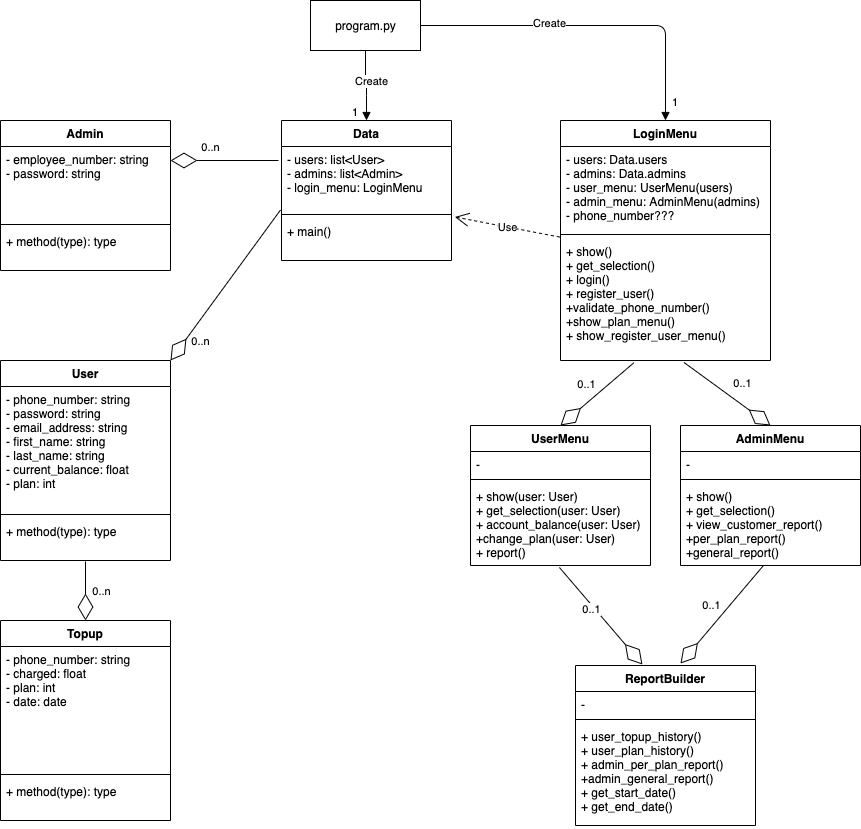

The diagram above was exported from draw.io. Its source (the exported page's mxGraphModel, read from the mxfile embedded in the PNG):
<mxGraphModel dx="591" dy="516" grid="1" gridSize="10" guides="1" tooltips="1" connect="1" arrows="1" fold="1" page="1" pageScale="1" pageWidth="827" pageHeight="1169" math="0" shadow="0">
  <root>
    <mxCell id="0" />
    <mxCell id="1" parent="0" />
    <mxCell id="2" value="Admin" style="swimlane;fontStyle=1;align=center;verticalAlign=top;childLayout=stackLayout;horizontal=1;startSize=26;horizontalStack=0;resizeParent=1;resizeParentMax=0;resizeLast=0;collapsible=1;marginBottom=0;fillColor=none;" parent="1" vertex="1">
      <mxGeometry x="80" y="280" width="170" height="150" as="geometry" />
    </mxCell>
    <mxCell id="3" value="- employee_number: string&#10;- password: string" style="text;strokeColor=none;fillColor=none;align=left;verticalAlign=top;spacingLeft=4;spacingRight=4;overflow=hidden;rotatable=0;points=[[0,0.5],[1,0.5]];portConstraint=eastwest;" parent="2" vertex="1">
      <mxGeometry y="26" width="170" height="74" as="geometry" />
    </mxCell>
    <mxCell id="4" value="" style="line;strokeWidth=1;fillColor=none;align=left;verticalAlign=middle;spacingTop=-1;spacingLeft=3;spacingRight=3;rotatable=0;labelPosition=right;points=[];portConstraint=eastwest;" parent="2" vertex="1">
      <mxGeometry y="100" width="170" height="8" as="geometry" />
    </mxCell>
    <mxCell id="5" value="+ method(type): type" style="text;strokeColor=none;fillColor=none;align=left;verticalAlign=top;spacingLeft=4;spacingRight=4;overflow=hidden;rotatable=0;points=[[0,0.5],[1,0.5]];portConstraint=eastwest;" parent="2" vertex="1">
      <mxGeometry y="108" width="170" height="42" as="geometry" />
    </mxCell>
    <mxCell id="6" value="User" style="swimlane;fontStyle=1;align=center;verticalAlign=top;childLayout=stackLayout;horizontal=1;startSize=26;horizontalStack=0;resizeParent=1;resizeParentMax=0;resizeLast=0;collapsible=1;marginBottom=0;fillColor=none;" parent="1" vertex="1">
      <mxGeometry x="80" y="520" width="170" height="200" as="geometry" />
    </mxCell>
    <mxCell id="7" value="- phone_number: string&#10;- password: string&#10;- email_address: string&#10;- first_name: string&#10;- last_name: string&#10;- current_balance: float&#10;- plan: int" style="text;strokeColor=none;fillColor=none;align=left;verticalAlign=top;spacingLeft=4;spacingRight=4;overflow=hidden;rotatable=0;points=[[0,0.5],[1,0.5]];portConstraint=eastwest;" parent="6" vertex="1">
      <mxGeometry y="26" width="170" height="124" as="geometry" />
    </mxCell>
    <mxCell id="8" value="" style="line;strokeWidth=1;fillColor=none;align=left;verticalAlign=middle;spacingTop=-1;spacingLeft=3;spacingRight=3;rotatable=0;labelPosition=right;points=[];portConstraint=eastwest;" parent="6" vertex="1">
      <mxGeometry y="150" width="170" height="8" as="geometry" />
    </mxCell>
    <mxCell id="9" value="+ method(type): type" style="text;strokeColor=none;fillColor=none;align=left;verticalAlign=top;spacingLeft=4;spacingRight=4;overflow=hidden;rotatable=0;points=[[0,0.5],[1,0.5]];portConstraint=eastwest;" parent="6" vertex="1">
      <mxGeometry y="158" width="170" height="42" as="geometry" />
    </mxCell>
    <mxCell id="10" value="Data" style="swimlane;fontStyle=1;align=center;verticalAlign=top;childLayout=stackLayout;horizontal=1;startSize=26;horizontalStack=0;resizeParent=1;resizeParentMax=0;resizeLast=0;collapsible=1;marginBottom=0;fillColor=none;" parent="1" vertex="1">
      <mxGeometry x="361" y="280" width="170" height="140" as="geometry" />
    </mxCell>
    <mxCell id="11" value="- users: list&lt;User&gt;&#10;- admins: list&lt;Admin&gt;&#10;- login_menu: LoginMenu" style="text;strokeColor=none;fillColor=none;align=left;verticalAlign=top;spacingLeft=4;spacingRight=4;overflow=hidden;rotatable=0;points=[[0,0.5],[1,0.5]];portConstraint=eastwest;" parent="10" vertex="1">
      <mxGeometry y="26" width="170" height="64" as="geometry" />
    </mxCell>
    <mxCell id="12" value="" style="line;strokeWidth=1;fillColor=none;align=left;verticalAlign=middle;spacingTop=-1;spacingLeft=3;spacingRight=3;rotatable=0;labelPosition=right;points=[];portConstraint=eastwest;" parent="10" vertex="1">
      <mxGeometry y="90" width="170" height="8" as="geometry" />
    </mxCell>
    <mxCell id="13" value="+ main()" style="text;strokeColor=none;fillColor=none;align=left;verticalAlign=top;spacingLeft=4;spacingRight=4;overflow=hidden;rotatable=0;points=[[0,0.5],[1,0.5]];portConstraint=eastwest;" parent="10" vertex="1">
      <mxGeometry y="98" width="170" height="42" as="geometry" />
    </mxCell>
    <mxCell id="14" value="LoginMenu" style="swimlane;fontStyle=1;align=center;verticalAlign=top;childLayout=stackLayout;horizontal=1;startSize=26;horizontalStack=0;resizeParent=1;resizeParentMax=0;resizeLast=0;collapsible=1;marginBottom=0;fillColor=none;" parent="1" vertex="1">
      <mxGeometry x="640" y="280" width="210" height="240" as="geometry" />
    </mxCell>
    <mxCell id="15" value="- users: Data.users&#10;- admins: Data.admins&#10;- user_menu: UserMenu(users)&#10;- admin_menu: AdminMenu(admins)&#10;- phone_number???" style="text;strokeColor=none;fillColor=none;align=left;verticalAlign=top;spacingLeft=4;spacingRight=4;overflow=hidden;rotatable=0;points=[[0,0.5],[1,0.5]];portConstraint=eastwest;" parent="14" vertex="1">
      <mxGeometry y="26" width="210" height="84" as="geometry" />
    </mxCell>
    <mxCell id="16" value="" style="line;strokeWidth=1;fillColor=none;align=left;verticalAlign=middle;spacingTop=-1;spacingLeft=3;spacingRight=3;rotatable=0;labelPosition=right;points=[];portConstraint=eastwest;" parent="14" vertex="1">
      <mxGeometry y="110" width="210" height="8" as="geometry" />
    </mxCell>
    <mxCell id="17" value="+ show()&#10;+ get_selection()&#10;+ login()&#10;+ register_user()&#10;+validate_phone_number()&#10;+show_plan_menu()&#10;+ show_register_user_menu()" style="text;strokeColor=none;fillColor=none;align=left;verticalAlign=top;spacingLeft=4;spacingRight=4;overflow=hidden;rotatable=0;points=[[0,0.5],[1,0.5]];portConstraint=eastwest;" parent="14" vertex="1">
      <mxGeometry y="118" width="210" height="122" as="geometry" />
    </mxCell>
    <mxCell id="18" value="UserMenu" style="swimlane;fontStyle=1;align=center;verticalAlign=top;childLayout=stackLayout;horizontal=1;startSize=26;horizontalStack=0;resizeParent=1;resizeParentMax=0;resizeLast=0;collapsible=1;marginBottom=0;fillColor=none;" parent="1" vertex="1">
      <mxGeometry x="550" y="585" width="180" height="140" as="geometry" />
    </mxCell>
    <mxCell id="19" value="-" style="text;strokeColor=none;fillColor=none;align=left;verticalAlign=top;spacingLeft=4;spacingRight=4;overflow=hidden;rotatable=0;points=[[0,0.5],[1,0.5]];portConstraint=eastwest;" parent="18" vertex="1">
      <mxGeometry y="26" width="180" height="24" as="geometry" />
    </mxCell>
    <mxCell id="20" value="" style="line;strokeWidth=1;fillColor=none;align=left;verticalAlign=middle;spacingTop=-1;spacingLeft=3;spacingRight=3;rotatable=0;labelPosition=right;points=[];portConstraint=eastwest;" parent="18" vertex="1">
      <mxGeometry y="50" width="180" height="8" as="geometry" />
    </mxCell>
    <mxCell id="21" value="+ show(user: User)&#10;+ get_selection(user: User)&#10;+ account_balance(user: User)&#10;+change_plan(user: User)&#10;+ report()" style="text;strokeColor=none;fillColor=none;align=left;verticalAlign=top;spacingLeft=4;spacingRight=4;overflow=hidden;rotatable=0;points=[[0,0.5],[1,0.5]];portConstraint=eastwest;" parent="18" vertex="1">
      <mxGeometry y="58" width="180" height="82" as="geometry" />
    </mxCell>
    <mxCell id="22" value="AdminMenu" style="swimlane;fontStyle=1;align=center;verticalAlign=top;childLayout=stackLayout;horizontal=1;startSize=26;horizontalStack=0;resizeParent=1;resizeParentMax=0;resizeLast=0;collapsible=1;marginBottom=0;fillColor=none;" parent="1" vertex="1">
      <mxGeometry x="760" y="585" width="180" height="140" as="geometry" />
    </mxCell>
    <mxCell id="23" value="-" style="text;strokeColor=none;fillColor=none;align=left;verticalAlign=top;spacingLeft=4;spacingRight=4;overflow=hidden;rotatable=0;points=[[0,0.5],[1,0.5]];portConstraint=eastwest;" parent="22" vertex="1">
      <mxGeometry y="26" width="180" height="24" as="geometry" />
    </mxCell>
    <mxCell id="24" value="" style="line;strokeWidth=1;fillColor=none;align=left;verticalAlign=middle;spacingTop=-1;spacingLeft=3;spacingRight=3;rotatable=0;labelPosition=right;points=[];portConstraint=eastwest;" parent="22" vertex="1">
      <mxGeometry y="50" width="180" height="8" as="geometry" />
    </mxCell>
    <mxCell id="25" value="+ show()&#10;+ get_selection()&#10;+ view_customer_report()&#10;+per_plan_report()&#10;+general_report()" style="text;strokeColor=none;fillColor=none;align=left;verticalAlign=top;spacingLeft=4;spacingRight=4;overflow=hidden;rotatable=0;points=[[0,0.5],[1,0.5]];portConstraint=eastwest;" parent="22" vertex="1">
      <mxGeometry y="58" width="180" height="82" as="geometry" />
    </mxCell>
    <mxCell id="26" value="Topup" style="swimlane;fontStyle=1;align=center;verticalAlign=top;childLayout=stackLayout;horizontal=1;startSize=26;horizontalStack=0;resizeParent=1;resizeParentMax=0;resizeLast=0;collapsible=1;marginBottom=0;fillColor=none;" parent="1" vertex="1">
      <mxGeometry x="80" y="780" width="170" height="200" as="geometry" />
    </mxCell>
    <mxCell id="27" value="- phone_number: string&#10;- charged: float&#10;- plan: int&#10;- date: date" style="text;strokeColor=none;fillColor=none;align=left;verticalAlign=top;spacingLeft=4;spacingRight=4;overflow=hidden;rotatable=0;points=[[0,0.5],[1,0.5]];portConstraint=eastwest;" parent="26" vertex="1">
      <mxGeometry y="26" width="170" height="124" as="geometry" />
    </mxCell>
    <mxCell id="28" value="" style="line;strokeWidth=1;fillColor=none;align=left;verticalAlign=middle;spacingTop=-1;spacingLeft=3;spacingRight=3;rotatable=0;labelPosition=right;points=[];portConstraint=eastwest;" parent="26" vertex="1">
      <mxGeometry y="150" width="170" height="8" as="geometry" />
    </mxCell>
    <mxCell id="29" value="+ method(type): type" style="text;strokeColor=none;fillColor=none;align=left;verticalAlign=top;spacingLeft=4;spacingRight=4;overflow=hidden;rotatable=0;points=[[0,0.5],[1,0.5]];portConstraint=eastwest;" parent="26" vertex="1">
      <mxGeometry y="158" width="170" height="42" as="geometry" />
    </mxCell>
    <mxCell id="30" value="ReportBuilder" style="swimlane;fontStyle=1;align=center;verticalAlign=top;childLayout=stackLayout;horizontal=1;startSize=26;horizontalStack=0;resizeParent=1;resizeParentMax=0;resizeLast=0;collapsible=1;marginBottom=0;fillColor=none;" parent="1" vertex="1">
      <mxGeometry x="655" y="825" width="180" height="160" as="geometry" />
    </mxCell>
    <mxCell id="31" value="-" style="text;strokeColor=none;fillColor=none;align=left;verticalAlign=top;spacingLeft=4;spacingRight=4;overflow=hidden;rotatable=0;points=[[0,0.5],[1,0.5]];portConstraint=eastwest;" parent="30" vertex="1">
      <mxGeometry y="26" width="180" height="24" as="geometry" />
    </mxCell>
    <mxCell id="32" value="" style="line;strokeWidth=1;fillColor=none;align=left;verticalAlign=middle;spacingTop=-1;spacingLeft=3;spacingRight=3;rotatable=0;labelPosition=right;points=[];portConstraint=eastwest;" parent="30" vertex="1">
      <mxGeometry y="50" width="180" height="8" as="geometry" />
    </mxCell>
    <mxCell id="33" value="+ user_topup_history()&#10;+ user_plan_history()&#10;+ admin_per_plan_report()&#10;+admin_general_report()&#10;+ get_start_date()&#10;+ get_end_date()&#10;" style="text;strokeColor=none;fillColor=none;align=left;verticalAlign=top;spacingLeft=4;spacingRight=4;overflow=hidden;rotatable=0;points=[[0,0.5],[1,0.5]];portConstraint=eastwest;" parent="30" vertex="1">
      <mxGeometry y="58" width="180" height="102" as="geometry" />
    </mxCell>
    <mxCell id="34" value="" style="endArrow=diamondThin;endFill=0;endSize=24;html=1;fillColor=none;" parent="1" edge="1">
      <mxGeometry width="160" relative="1" as="geometry">
        <mxPoint x="165" y="721" as="sourcePoint" />
        <mxPoint x="165" y="780" as="targetPoint" />
      </mxGeometry>
    </mxCell>
    <mxCell id="35" value="0..n" style="edgeLabel;html=1;align=center;verticalAlign=middle;resizable=0;points=[];fillColor=none;" parent="34" vertex="1" connectable="0">
      <mxGeometry x="-0.5739" y="-1" relative="1" as="geometry">
        <mxPoint x="16" y="16" as="offset" />
      </mxGeometry>
    </mxCell>
    <mxCell id="36" value="" style="endArrow=diamondThin;endFill=0;endSize=24;html=1;fillColor=none;" parent="1" edge="1">
      <mxGeometry width="160" relative="1" as="geometry">
        <mxPoint x="358" y="320" as="sourcePoint" />
        <mxPoint x="250" y="320" as="targetPoint" />
      </mxGeometry>
    </mxCell>
    <mxCell id="37" value="0..n" style="edgeLabel;html=1;align=center;verticalAlign=middle;resizable=0;points=[];fillColor=none;" parent="36" vertex="1" connectable="0">
      <mxGeometry x="-0.5739" y="-1" relative="1" as="geometry">
        <mxPoint x="-46" y="-13" as="offset" />
      </mxGeometry>
    </mxCell>
    <mxCell id="38" value="" style="endArrow=diamondThin;endFill=0;endSize=24;html=1;exitX=-0.012;exitY=0.318;exitDx=0;exitDy=0;exitPerimeter=0;entryX=1;entryY=0;entryDx=0;entryDy=0;fillColor=none;" parent="1" target="6" edge="1">
      <mxGeometry width="160" relative="1" as="geometry">
        <mxPoint x="360" y="369.50199999999995" as="sourcePoint" />
        <mxPoint x="255" y="520" as="targetPoint" />
      </mxGeometry>
    </mxCell>
    <mxCell id="39" value="0..n" style="edgeLabel;html=1;align=center;verticalAlign=middle;resizable=0;points=[];fillColor=none;" parent="38" vertex="1" connectable="0">
      <mxGeometry x="-0.5739" y="-1" relative="1" as="geometry">
        <mxPoint x="-56" y="99" as="offset" />
      </mxGeometry>
    </mxCell>
    <mxCell id="42" value="" style="endArrow=diamondThin;endFill=0;endSize=24;html=1;entryX=0.5;entryY=0;entryDx=0;entryDy=0;exitX=0.349;exitY=1.019;exitDx=0;exitDy=0;exitPerimeter=0;fillColor=none;" parent="1" source="17" target="18" edge="1">
      <mxGeometry width="160" relative="1" as="geometry">
        <mxPoint x="720" y="461" as="sourcePoint" />
        <mxPoint x="670" y="328" as="targetPoint" />
      </mxGeometry>
    </mxCell>
    <mxCell id="43" value="0..1" style="edgeLabel;html=1;align=center;verticalAlign=middle;resizable=0;points=[];fillColor=none;" parent="42" vertex="1" connectable="0">
      <mxGeometry x="0.0156" y="-2" relative="1" as="geometry">
        <mxPoint x="-9" y="-9" as="offset" />
      </mxGeometry>
    </mxCell>
    <mxCell id="44" value="" style="endArrow=diamondThin;endFill=0;endSize=24;html=1;entryX=0.5;entryY=0;entryDx=0;entryDy=0;exitX=0.588;exitY=1.016;exitDx=0;exitDy=0;exitPerimeter=0;fillColor=none;" parent="1" source="17" target="22" edge="1">
      <mxGeometry width="160" relative="1" as="geometry">
        <mxPoint x="730" y="471" as="sourcePoint" />
        <mxPoint x="650" y="530" as="targetPoint" />
      </mxGeometry>
    </mxCell>
    <mxCell id="45" value="0..1" style="edgeLabel;html=1;align=center;verticalAlign=middle;resizable=0;points=[];fillColor=none;" parent="44" vertex="1" connectable="0">
      <mxGeometry x="0.0156" y="-2" relative="1" as="geometry">
        <mxPoint x="16" y="-13" as="offset" />
      </mxGeometry>
    </mxCell>
    <mxCell id="46" value="" style="endArrow=diamondThin;endFill=0;endSize=24;html=1;exitX=0.461;exitY=1;exitDx=0;exitDy=0;exitPerimeter=0;fillColor=none;" parent="1" source="25" edge="1">
      <mxGeometry width="160" relative="1" as="geometry">
        <mxPoint x="730" y="536" as="sourcePoint" />
        <mxPoint x="760" y="823" as="targetPoint" />
      </mxGeometry>
    </mxCell>
    <mxCell id="47" value="0..1" style="edgeLabel;html=1;align=center;verticalAlign=middle;resizable=0;points=[];fillColor=none;" parent="46" vertex="1" connectable="0">
      <mxGeometry x="0.0156" y="-2" relative="1" as="geometry">
        <mxPoint x="-9" y="-9" as="offset" />
      </mxGeometry>
    </mxCell>
    <mxCell id="48" value="" style="endArrow=diamondThin;endFill=0;endSize=24;html=1;exitX=0.494;exitY=1.024;exitDx=0;exitDy=0;exitPerimeter=0;entryX=0.372;entryY=-0.006;entryDx=0;entryDy=0;entryPerimeter=0;fillColor=none;" parent="1" source="21" target="30" edge="1">
      <mxGeometry width="160" relative="1" as="geometry">
        <mxPoint x="852.98" y="735" as="sourcePoint" />
        <mxPoint x="770" y="833" as="targetPoint" />
      </mxGeometry>
    </mxCell>
    <mxCell id="49" value="0..1" style="edgeLabel;html=1;align=center;verticalAlign=middle;resizable=0;points=[];fillColor=none;" parent="48" vertex="1" connectable="0">
      <mxGeometry x="0.0156" y="-2" relative="1" as="geometry">
        <mxPoint x="-9" y="-9" as="offset" />
      </mxGeometry>
    </mxCell>
    <mxCell id="50" value="program.py" style="html=1;fillColor=none;" parent="1" vertex="1">
      <mxGeometry x="390" y="160" width="110" height="50" as="geometry" />
    </mxCell>
    <mxCell id="60" value="" style="endArrow=block;endFill=1;html=1;edgeStyle=orthogonalEdgeStyle;align=left;verticalAlign=top;exitX=1;exitY=0.5;exitDx=0;exitDy=0;entryX=0.5;entryY=0;entryDx=0;entryDy=0;fillColor=none;" parent="1" source="50" target="14" edge="1">
      <mxGeometry x="-0.1765" y="-15" relative="1" as="geometry">
        <mxPoint x="460" y="450" as="sourcePoint" />
        <mxPoint x="620" y="450" as="targetPoint" />
        <mxPoint as="offset" />
      </mxGeometry>
    </mxCell>
    <mxCell id="61" value="1" style="edgeLabel;resizable=0;html=1;align=left;verticalAlign=bottom;fillColor=none;" parent="60" connectable="0" vertex="1">
      <mxGeometry x="-1" relative="1" as="geometry">
        <mxPoint x="250" y="85" as="offset" />
      </mxGeometry>
    </mxCell>
    <mxCell id="62" value="Create" style="edgeLabel;html=1;align=center;verticalAlign=middle;resizable=0;points=[];fillColor=none;" parent="60" vertex="1" connectable="0">
      <mxGeometry x="-0.2451" y="3" relative="1" as="geometry">
        <mxPoint as="offset" />
      </mxGeometry>
    </mxCell>
    <mxCell id="63" value="" style="endArrow=block;endFill=1;html=1;edgeStyle=orthogonalEdgeStyle;align=left;verticalAlign=top;entryX=0.5;entryY=0;entryDx=0;entryDy=0;exitX=0.5;exitY=1;exitDx=0;exitDy=0;fillColor=none;" parent="1" source="50" target="10" edge="1">
      <mxGeometry x="-0.1765" y="-15" relative="1" as="geometry">
        <mxPoint x="510" y="195" as="sourcePoint" />
        <mxPoint x="755" y="290" as="targetPoint" />
        <mxPoint as="offset" />
      </mxGeometry>
    </mxCell>
    <mxCell id="64" value="1" style="edgeLabel;resizable=0;html=1;align=left;verticalAlign=bottom;fillColor=none;" parent="63" connectable="0" vertex="1">
      <mxGeometry x="-1" relative="1" as="geometry">
        <mxPoint x="-15" y="70" as="offset" />
      </mxGeometry>
    </mxCell>
    <mxCell id="65" value="Create" style="edgeLabel;html=1;align=center;verticalAlign=middle;resizable=0;points=[];fillColor=none;" parent="63" vertex="1" connectable="0">
      <mxGeometry x="-0.2451" y="3" relative="1" as="geometry">
        <mxPoint x="2" y="3" as="offset" />
      </mxGeometry>
    </mxCell>
    <mxCell id="72" value="Use" style="endArrow=open;endSize=12;dashed=1;html=1;exitX=-0.004;exitY=-0.012;exitDx=0;exitDy=0;exitPerimeter=0;entryX=1.02;entryY=-0.036;entryDx=0;entryDy=0;entryPerimeter=0;fillColor=none;" parent="1" source="17" target="13" edge="1">
      <mxGeometry width="160" relative="1" as="geometry">
        <mxPoint x="460" y="450" as="sourcePoint" />
        <mxPoint x="620" y="450" as="targetPoint" />
      </mxGeometry>
    </mxCell>
  </root>
</mxGraphModel>